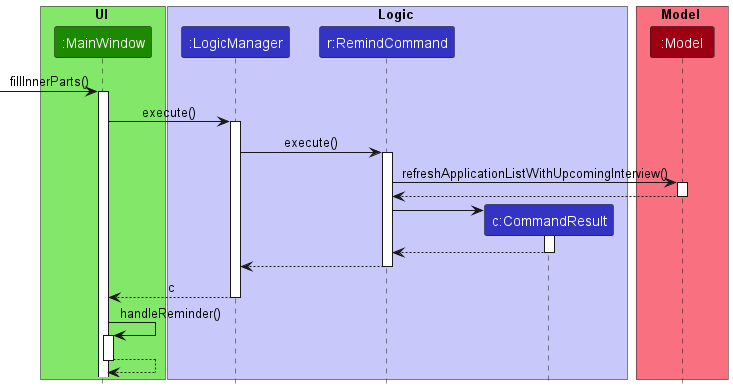

The diagram above was rendered by PlantUML. Its source (embedded in the PNG):
@startuml
!include style.puml

box UI UI_COLOR_T1
participant ":MainWindow" as MainWindow UI_COLOR
end box

box Logic LOGIC_COLOR_T1
participant ":LogicManager" as LogicManager LOGIC_COLOR
participant "r:RemindCommand" as RemindCommand LOGIC_COLOR
participant "c:CommandResult" as CommandResult LOGIC_COLOR
end box

box Model MODEL_COLOR_T1
participant ":Model" as Model MODEL_COLOR
end box

[-> MainWindow : fillInnerParts()
activate MainWindow

MainWindow -> LogicManager : execute()
activate LogicManager

LogicManager -> RemindCommand : execute()
activate RemindCommand

RemindCommand -> Model : refreshApplicationListWithUpcomingInterview()
activate Model

Model --> RemindCommand
deactivate Model

create CommandResult
RemindCommand -> CommandResult :
activate CommandResult

CommandResult --> RemindCommand
deactivate CommandResult

RemindCommand --> LogicManager
deactivate RemindCommand


LogicManager --> MainWindow : c
deactivate LogicManager

MainWindow -> MainWindow : handleReminder()
activate MainWindow

MainWindow --> MainWindow
deactivate MainWindow

@enduml